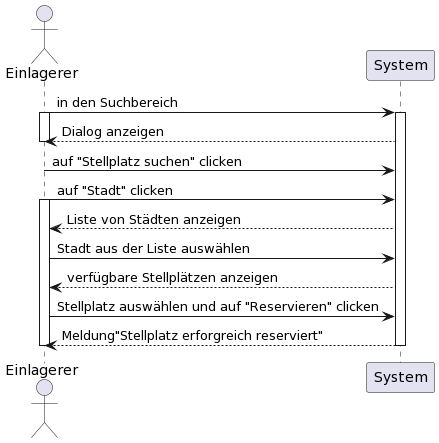

The diagram above was rendered by PlantUML. Its source (embedded in the PNG):
@startuml
actor Einlagerer
Einlagerer -> System: in den Suchbereich
activate Einlagerer

activate System
System --> Einlagerer: Dialog anzeigen
deactivate Einlagerer

Einlagerer -> System: auf "Stellplatz suchen" clicken
Einlagerer -> System: auf "Stadt" clicken
activate Einlagerer
System --> Einlagerer: Liste von Städten anzeigen
Einlagerer -> System: Stadt aus der Liste auswählen
System --> Einlagerer: verfügbare Stellplätzen anzeigen
Einlagerer -> System: Stellplatz auswählen und auf "Reservieren" clicken
System --> Einlagerer: Meldung"Stellplatz erforgreich reserviert"

deactivate Einlagerer


deactivate System
@enduml